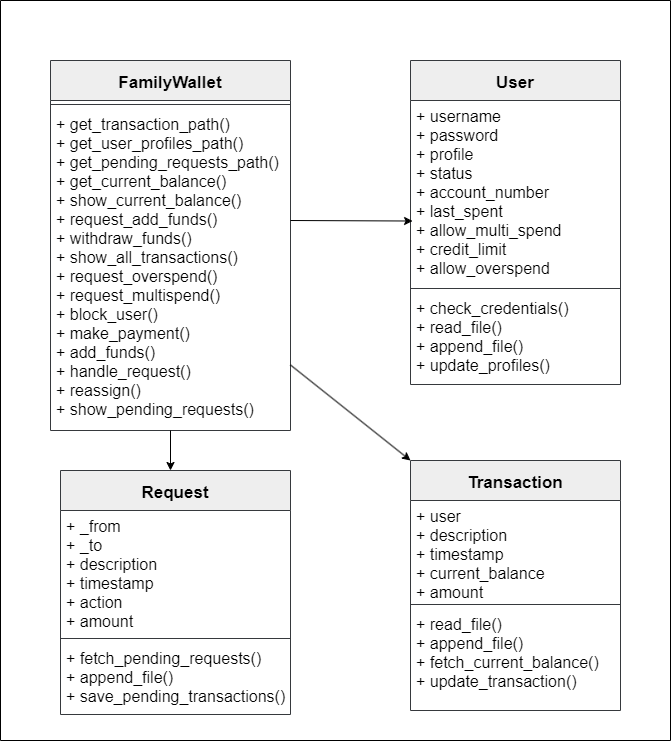

The diagram above was exported from draw.io. Its source (the exported page's mxGraphModel, read from the mxfile embedded in the PNG):
<mxGraphModel dx="1038" dy="1677" grid="1" gridSize="10" guides="1" tooltips="1" connect="1" arrows="1" fold="1" page="1" pageScale="1" pageWidth="850" pageHeight="1100" math="0" shadow="0">
  <root>
    <mxCell id="0" />
    <mxCell id="1" parent="0" />
    <mxCell id="CsoM4iLlxg0PWDKYiUNG-1" value="" style="swimlane;startSize=0;" parent="1" vertex="1">
      <mxGeometry x="30" y="-50" width="670" height="740" as="geometry" />
    </mxCell>
    <mxCell id="HNroHLHpNYup7IMeAl4l-1" value="FamilyWallet" style="swimlane;fontStyle=1;align=center;verticalAlign=middle;childLayout=stackLayout;horizontal=1;startSize=40;horizontalStack=0;resizeParent=1;resizeParentMax=0;resizeLast=0;collapsible=1;marginBottom=0;fontSize=17;fillColor=#eeeeee;strokeColor=#36393d;" vertex="1" parent="CsoM4iLlxg0PWDKYiUNG-1">
      <mxGeometry x="50" y="60" width="240" height="370" as="geometry" />
    </mxCell>
    <mxCell id="HNroHLHpNYup7IMeAl4l-3" value="" style="line;strokeWidth=1;fillColor=none;align=left;verticalAlign=middle;spacingTop=-1;spacingLeft=3;spacingRight=3;rotatable=0;labelPosition=right;points=[];portConstraint=eastwest;strokeColor=inherit;" vertex="1" parent="HNroHLHpNYup7IMeAl4l-1">
      <mxGeometry y="40" width="240" height="8" as="geometry" />
    </mxCell>
    <mxCell id="HNroHLHpNYup7IMeAl4l-4" value="+ get_transaction_path()&#10;+ get_user_profiles_path()&#10;+ get_pending_requests_path()&#10;+ get_current_balance()&#10;+ show_current_balance()&#10;+ request_add_funds()&#10;+ withdraw_funds()&#10;+ show_all_transactions()&#10;+ request_overspend()&#10;+ request_multispend()&#10;+ block_user()&#10;+ make_payment()&#10;+ add_funds()&#10;+ handle_request()&#10;+ reassign()&#10;+ show_pending_requests()" style="text;strokeColor=none;fillColor=none;align=left;verticalAlign=top;spacingLeft=4;spacingRight=4;overflow=hidden;rotatable=0;points=[[0,0.5],[1,0.5]];portConstraint=eastwest;fontSize=16;" vertex="1" parent="HNroHLHpNYup7IMeAl4l-1">
      <mxGeometry y="48" width="240" height="322" as="geometry" />
    </mxCell>
    <mxCell id="HNroHLHpNYup7IMeAl4l-5" value="Request" style="swimlane;fontStyle=1;align=center;verticalAlign=middle;childLayout=stackLayout;horizontal=1;startSize=40;horizontalStack=0;resizeParent=1;resizeParentMax=0;resizeLast=0;collapsible=1;marginBottom=0;fontSize=17;fillColor=#eeeeee;strokeColor=#36393d;" vertex="1" parent="CsoM4iLlxg0PWDKYiUNG-1">
      <mxGeometry x="60" y="470" width="230" height="244" as="geometry" />
    </mxCell>
    <mxCell id="HNroHLHpNYup7IMeAl4l-6" value="+ _from&#10;+ _to&#10;+ description&#10;+ timestamp&#10;+ action&#10;+ amount" style="text;strokeColor=none;fillColor=none;align=left;verticalAlign=top;spacingLeft=4;spacingRight=4;overflow=hidden;rotatable=0;points=[[0,0.5],[1,0.5]];portConstraint=eastwest;fontSize=16;" vertex="1" parent="HNroHLHpNYup7IMeAl4l-5">
      <mxGeometry y="40" width="230" height="124" as="geometry" />
    </mxCell>
    <mxCell id="HNroHLHpNYup7IMeAl4l-7" value="" style="line;strokeWidth=1;fillColor=none;align=left;verticalAlign=middle;spacingTop=-1;spacingLeft=3;spacingRight=3;rotatable=0;labelPosition=right;points=[];portConstraint=eastwest;strokeColor=inherit;fontSize=16;" vertex="1" parent="HNroHLHpNYup7IMeAl4l-5">
      <mxGeometry y="164" width="230" height="8" as="geometry" />
    </mxCell>
    <mxCell id="HNroHLHpNYup7IMeAl4l-8" value="+ fetch_pending_requests()&#10;+ append_file()&#10;+ save_pending_transactions()" style="text;strokeColor=none;fillColor=none;align=left;verticalAlign=top;spacingLeft=4;spacingRight=4;overflow=hidden;rotatable=0;points=[[0,0.5],[1,0.5]];portConstraint=eastwest;fontSize=16;" vertex="1" parent="HNroHLHpNYup7IMeAl4l-5">
      <mxGeometry y="172" width="230" height="72" as="geometry" />
    </mxCell>
    <mxCell id="HNroHLHpNYup7IMeAl4l-10" value="User" style="swimlane;fontStyle=1;align=center;verticalAlign=middle;childLayout=stackLayout;horizontal=1;startSize=40;horizontalStack=0;resizeParent=1;resizeParentMax=0;resizeLast=0;collapsible=1;marginBottom=0;fontSize=17;fillColor=#eeeeee;strokeColor=#36393d;" vertex="1" parent="CsoM4iLlxg0PWDKYiUNG-1">
      <mxGeometry x="410" y="60" width="210" height="324" as="geometry" />
    </mxCell>
    <mxCell id="HNroHLHpNYup7IMeAl4l-11" value="+ username&#10;+ password&#10;+ profile&#10;+ status&#10;+ account_number&#10;+ last_spent&#10;+ allow_multi_spend&#10;+ credit_limit&#10;+ allow_overspend" style="text;strokeColor=none;fillColor=none;align=left;verticalAlign=top;spacingLeft=4;spacingRight=4;overflow=hidden;rotatable=0;points=[[0,0.5],[1,0.5]];portConstraint=eastwest;fontSize=16;" vertex="1" parent="HNroHLHpNYup7IMeAl4l-10">
      <mxGeometry y="40" width="210" height="184" as="geometry" />
    </mxCell>
    <mxCell id="HNroHLHpNYup7IMeAl4l-12" value="" style="line;strokeWidth=1;fillColor=none;align=left;verticalAlign=middle;spacingTop=-1;spacingLeft=3;spacingRight=3;rotatable=0;labelPosition=right;points=[];portConstraint=eastwest;strokeColor=inherit;fontSize=15;" vertex="1" parent="HNroHLHpNYup7IMeAl4l-10">
      <mxGeometry y="224" width="210" height="8" as="geometry" />
    </mxCell>
    <mxCell id="HNroHLHpNYup7IMeAl4l-13" value="+ check_credentials()&#10;+ read_file()&#10;+ append_file()&#10;+ update_profiles()" style="text;strokeColor=none;fillColor=none;align=left;verticalAlign=top;spacingLeft=4;spacingRight=4;overflow=hidden;rotatable=0;points=[[0,0.5],[1,0.5]];portConstraint=eastwest;fontSize=16;" vertex="1" parent="HNroHLHpNYup7IMeAl4l-10">
      <mxGeometry y="232" width="210" height="92" as="geometry" />
    </mxCell>
    <mxCell id="HNroHLHpNYup7IMeAl4l-14" value="" style="endArrow=classic;html=1;rounded=0;fontSize=16;entryX=0.01;entryY=0.655;entryDx=0;entryDy=0;entryPerimeter=0;" edge="1" parent="CsoM4iLlxg0PWDKYiUNG-1" target="HNroHLHpNYup7IMeAl4l-11">
      <mxGeometry width="50" height="50" relative="1" as="geometry">
        <mxPoint x="290" y="220" as="sourcePoint" />
        <mxPoint x="380" y="300" as="targetPoint" />
      </mxGeometry>
    </mxCell>
    <mxCell id="HNroHLHpNYup7IMeAl4l-15" value="Transaction" style="swimlane;fontStyle=1;align=center;verticalAlign=middle;childLayout=stackLayout;horizontal=1;startSize=40;horizontalStack=0;resizeParent=1;resizeParentMax=0;resizeLast=0;collapsible=1;marginBottom=0;fontSize=17;fillColor=#eeeeee;strokeColor=#36393d;" vertex="1" parent="CsoM4iLlxg0PWDKYiUNG-1">
      <mxGeometry x="410" y="460" width="210" height="250" as="geometry" />
    </mxCell>
    <mxCell id="HNroHLHpNYup7IMeAl4l-16" value="+ user&#10;+ description&#10;+ timestamp&#10;+ current_balance&#10;+ amount" style="text;strokeColor=none;fillColor=none;align=left;verticalAlign=top;spacingLeft=4;spacingRight=4;overflow=hidden;rotatable=0;points=[[0,0.5],[1,0.5]];portConstraint=eastwest;fontSize=16;" vertex="1" parent="HNroHLHpNYup7IMeAl4l-15">
      <mxGeometry y="40" width="210" height="100" as="geometry" />
    </mxCell>
    <mxCell id="HNroHLHpNYup7IMeAl4l-17" value="" style="line;strokeWidth=1;fillColor=none;align=left;verticalAlign=middle;spacingTop=-1;spacingLeft=3;spacingRight=3;rotatable=0;labelPosition=right;points=[];portConstraint=eastwest;strokeColor=inherit;fontSize=16;" vertex="1" parent="HNroHLHpNYup7IMeAl4l-15">
      <mxGeometry y="140" width="210" height="8" as="geometry" />
    </mxCell>
    <mxCell id="HNroHLHpNYup7IMeAl4l-18" value="+ read_file()&#10;+ append_file()&#10;+ fetch_current_balance()&#10;+ update_transaction()" style="text;strokeColor=none;fillColor=none;align=left;verticalAlign=top;spacingLeft=4;spacingRight=4;overflow=hidden;rotatable=0;points=[[0,0.5],[1,0.5]];portConstraint=eastwest;fontSize=16;" vertex="1" parent="HNroHLHpNYup7IMeAl4l-15">
      <mxGeometry y="148" width="210" height="102" as="geometry" />
    </mxCell>
    <mxCell id="HNroHLHpNYup7IMeAl4l-19" value="" style="endArrow=classic;html=1;rounded=0;fontSize=15;" edge="1" parent="CsoM4iLlxg0PWDKYiUNG-1">
      <mxGeometry width="50" height="50" relative="1" as="geometry">
        <mxPoint x="170" y="430" as="sourcePoint" />
        <mxPoint x="170" y="470" as="targetPoint" />
      </mxGeometry>
    </mxCell>
    <mxCell id="HNroHLHpNYup7IMeAl4l-20" value="" style="endArrow=classic;html=1;rounded=0;fontSize=15;entryX=0;entryY=0;entryDx=0;entryDy=0;" edge="1" parent="CsoM4iLlxg0PWDKYiUNG-1" source="HNroHLHpNYup7IMeAl4l-4" target="HNroHLHpNYup7IMeAl4l-15">
      <mxGeometry width="50" height="50" relative="1" as="geometry">
        <mxPoint x="330" y="540" as="sourcePoint" />
        <mxPoint x="380" y="490" as="targetPoint" />
      </mxGeometry>
    </mxCell>
  </root>
</mxGraphModel>